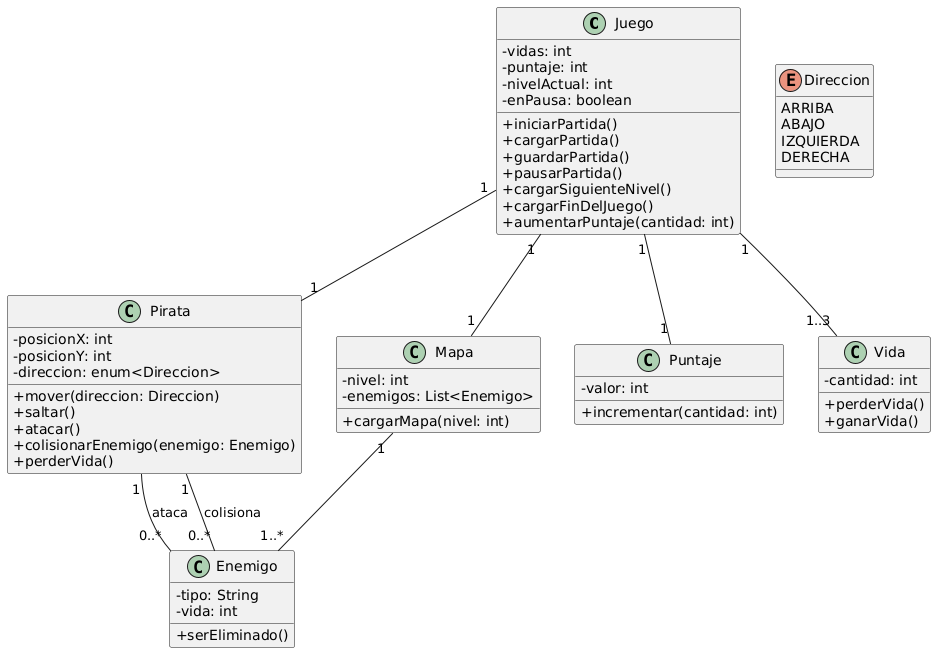

The diagram above was rendered by PlantUML. Its source (embedded in the PNG):
@startuml
skinparam classAttributeIconSize 0

class Juego {
  - vidas: int
  - puntaje: int
  - nivelActual: int
  - enPausa: boolean
  + iniciarPartida()
  + cargarPartida()
  + guardarPartida()
  + pausarPartida()
  + cargarSiguienteNivel()
  + cargarFinDelJuego()
  + aumentarPuntaje(cantidad: int)
}

class Pirata {
  - posicionX: int
  - posicionY: int
  - direccion: enum<Direccion>
  + mover(direccion: Direccion)
  + saltar()
  + atacar()
  + colisionarEnemigo(enemigo: Enemigo)
  + perderVida()
}

class Mapa {
  - nivel: int
  - enemigos: List<Enemigo>
  + cargarMapa(nivel: int)
}

class Puntaje {
  - valor: int
  + incrementar(cantidad: int)
}

class Vida {
  - cantidad: int
  + perderVida()
  + ganarVida()
}

class Enemigo {
  - tipo: String
  - vida: int
  + serEliminado()
}

enum Direccion {
  ARRIBA
  ABAJO
  IZQUIERDA
  DERECHA
}

' Relaciones existentes
Juego "1" -- "1" Pirata
Juego "1" -- "1" Mapa
Juego "1" -- "1" Puntaje
Juego "1" -- "1..3" Vida
Mapa "1" -- "1..*" Enemigo
Pirata "1" -- "0..*" Enemigo : ataca
Pirata "1" -- "0..*" Enemigo : colisiona
@enduml